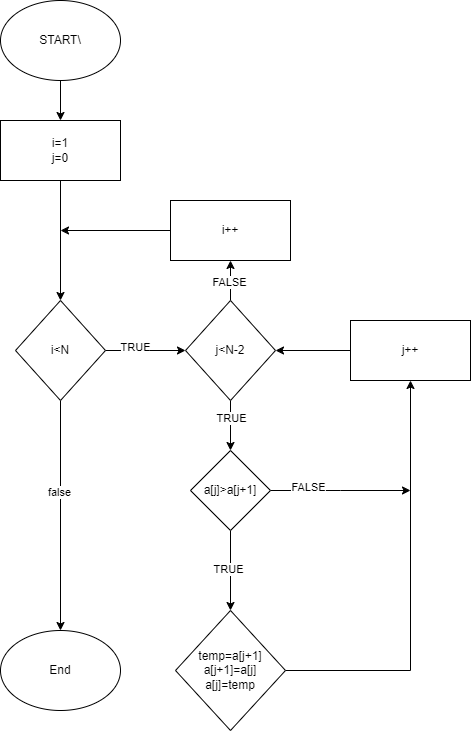

The diagram above was exported from draw.io. Its source (the exported page's mxGraphModel, read from the mxfile embedded in the PNG):
<mxGraphModel dx="1290" dy="522" grid="1" gridSize="10" guides="1" tooltips="1" connect="1" arrows="1" fold="1" page="1" pageScale="1" pageWidth="827" pageHeight="1169" math="0" shadow="0">
  <root>
    <mxCell id="0" />
    <mxCell id="1" parent="0" />
    <mxCell id="UN8NdMbWoJWMU8Sqr3_6-3" value="" style="edgeStyle=orthogonalEdgeStyle;rounded=0;orthogonalLoop=1;jettySize=auto;html=1;" edge="1" parent="1" source="UN8NdMbWoJWMU8Sqr3_6-1" target="UN8NdMbWoJWMU8Sqr3_6-2">
      <mxGeometry relative="1" as="geometry" />
    </mxCell>
    <mxCell id="UN8NdMbWoJWMU8Sqr3_6-1" value="START\" style="ellipse;whiteSpace=wrap;html=1;" vertex="1" parent="1">
      <mxGeometry x="90" y="20" width="120" height="80" as="geometry" />
    </mxCell>
    <mxCell id="UN8NdMbWoJWMU8Sqr3_6-5" value="" style="edgeStyle=orthogonalEdgeStyle;rounded=0;orthogonalLoop=1;jettySize=auto;html=1;" edge="1" parent="1" source="UN8NdMbWoJWMU8Sqr3_6-2" target="UN8NdMbWoJWMU8Sqr3_6-4">
      <mxGeometry relative="1" as="geometry" />
    </mxCell>
    <mxCell id="UN8NdMbWoJWMU8Sqr3_6-2" value="i=1&lt;div&gt;j=0&lt;/div&gt;" style="whiteSpace=wrap;html=1;" vertex="1" parent="1">
      <mxGeometry x="90" y="140" width="120" height="60" as="geometry" />
    </mxCell>
    <mxCell id="UN8NdMbWoJWMU8Sqr3_6-7" value="" style="edgeStyle=orthogonalEdgeStyle;rounded=0;orthogonalLoop=1;jettySize=auto;html=1;" edge="1" parent="1" source="UN8NdMbWoJWMU8Sqr3_6-4" target="UN8NdMbWoJWMU8Sqr3_6-6">
      <mxGeometry relative="1" as="geometry" />
    </mxCell>
    <mxCell id="UN8NdMbWoJWMU8Sqr3_6-21" value="TRUE" style="edgeLabel;html=1;align=center;verticalAlign=middle;resizable=0;points=[];" vertex="1" connectable="0" parent="UN8NdMbWoJWMU8Sqr3_6-7">
      <mxGeometry x="-0.27" y="4" relative="1" as="geometry">
        <mxPoint as="offset" />
      </mxGeometry>
    </mxCell>
    <mxCell id="UN8NdMbWoJWMU8Sqr3_6-23" style="edgeStyle=orthogonalEdgeStyle;rounded=0;orthogonalLoop=1;jettySize=auto;html=1;exitX=0.5;exitY=1;exitDx=0;exitDy=0;" edge="1" parent="1" source="UN8NdMbWoJWMU8Sqr3_6-4" target="UN8NdMbWoJWMU8Sqr3_6-22">
      <mxGeometry relative="1" as="geometry" />
    </mxCell>
    <mxCell id="UN8NdMbWoJWMU8Sqr3_6-24" value="false" style="edgeLabel;html=1;align=center;verticalAlign=middle;resizable=0;points=[];" vertex="1" connectable="0" parent="UN8NdMbWoJWMU8Sqr3_6-23">
      <mxGeometry x="-0.2104" y="-2" relative="1" as="geometry">
        <mxPoint as="offset" />
      </mxGeometry>
    </mxCell>
    <mxCell id="UN8NdMbWoJWMU8Sqr3_6-4" value="i&amp;lt;N" style="rhombus;whiteSpace=wrap;html=1;" vertex="1" parent="1">
      <mxGeometry x="105" y="320" width="90" height="100" as="geometry" />
    </mxCell>
    <mxCell id="UN8NdMbWoJWMU8Sqr3_6-9" value="" style="edgeStyle=orthogonalEdgeStyle;rounded=0;orthogonalLoop=1;jettySize=auto;html=1;" edge="1" parent="1" source="UN8NdMbWoJWMU8Sqr3_6-6" target="UN8NdMbWoJWMU8Sqr3_6-8">
      <mxGeometry relative="1" as="geometry" />
    </mxCell>
    <mxCell id="UN8NdMbWoJWMU8Sqr3_6-25" value="TRUE" style="edgeLabel;html=1;align=center;verticalAlign=middle;resizable=0;points=[];" vertex="1" connectable="0" parent="UN8NdMbWoJWMU8Sqr3_6-9">
      <mxGeometry x="-0.328" relative="1" as="geometry">
        <mxPoint as="offset" />
      </mxGeometry>
    </mxCell>
    <mxCell id="UN8NdMbWoJWMU8Sqr3_6-18" value="" style="edgeStyle=orthogonalEdgeStyle;rounded=0;orthogonalLoop=1;jettySize=auto;html=1;" edge="1" parent="1" source="UN8NdMbWoJWMU8Sqr3_6-6" target="UN8NdMbWoJWMU8Sqr3_6-17">
      <mxGeometry relative="1" as="geometry" />
    </mxCell>
    <mxCell id="UN8NdMbWoJWMU8Sqr3_6-27" value="FALSE" style="edgeLabel;html=1;align=center;verticalAlign=middle;resizable=0;points=[];" vertex="1" connectable="0" parent="UN8NdMbWoJWMU8Sqr3_6-18">
      <mxGeometry x="-0.04" y="2" relative="1" as="geometry">
        <mxPoint as="offset" />
      </mxGeometry>
    </mxCell>
    <mxCell id="UN8NdMbWoJWMU8Sqr3_6-6" value="j&amp;lt;N-2" style="rhombus;whiteSpace=wrap;html=1;" vertex="1" parent="1">
      <mxGeometry x="275" y="320" width="90" height="100" as="geometry" />
    </mxCell>
    <mxCell id="UN8NdMbWoJWMU8Sqr3_6-11" value="" style="edgeStyle=orthogonalEdgeStyle;rounded=0;orthogonalLoop=1;jettySize=auto;html=1;" edge="1" parent="1" source="UN8NdMbWoJWMU8Sqr3_6-8" target="UN8NdMbWoJWMU8Sqr3_6-10">
      <mxGeometry relative="1" as="geometry" />
    </mxCell>
    <mxCell id="UN8NdMbWoJWMU8Sqr3_6-26" value="TRUE" style="edgeLabel;html=1;align=center;verticalAlign=middle;resizable=0;points=[];" vertex="1" connectable="0" parent="UN8NdMbWoJWMU8Sqr3_6-11">
      <mxGeometry x="-0.055" y="-3" relative="1" as="geometry">
        <mxPoint as="offset" />
      </mxGeometry>
    </mxCell>
    <mxCell id="UN8NdMbWoJWMU8Sqr3_6-14" style="edgeStyle=orthogonalEdgeStyle;rounded=0;orthogonalLoop=1;jettySize=auto;html=1;exitX=1;exitY=0.5;exitDx=0;exitDy=0;" edge="1" parent="1" source="UN8NdMbWoJWMU8Sqr3_6-8">
      <mxGeometry relative="1" as="geometry">
        <mxPoint x="500" y="510" as="targetPoint" />
      </mxGeometry>
    </mxCell>
    <mxCell id="UN8NdMbWoJWMU8Sqr3_6-15" value="FALSE" style="edgeLabel;html=1;align=center;verticalAlign=middle;resizable=0;points=[];" vertex="1" connectable="0" parent="UN8NdMbWoJWMU8Sqr3_6-14">
      <mxGeometry x="-0.4789" y="4" relative="1" as="geometry">
        <mxPoint as="offset" />
      </mxGeometry>
    </mxCell>
    <mxCell id="UN8NdMbWoJWMU8Sqr3_6-8" value="a[j]&amp;gt;a[j+1]" style="rhombus;whiteSpace=wrap;html=1;" vertex="1" parent="1">
      <mxGeometry x="280" y="470" width="80" height="80" as="geometry" />
    </mxCell>
    <mxCell id="UN8NdMbWoJWMU8Sqr3_6-13" value="" style="edgeStyle=orthogonalEdgeStyle;rounded=0;orthogonalLoop=1;jettySize=auto;html=1;" edge="1" parent="1" source="UN8NdMbWoJWMU8Sqr3_6-10" target="UN8NdMbWoJWMU8Sqr3_6-12">
      <mxGeometry relative="1" as="geometry" />
    </mxCell>
    <mxCell id="UN8NdMbWoJWMU8Sqr3_6-10" value="temp=a[j+1]&lt;div&gt;a[j+1]=a[j]&lt;/div&gt;&lt;div&gt;a[j]=temp&lt;/div&gt;" style="rhombus;whiteSpace=wrap;html=1;" vertex="1" parent="1">
      <mxGeometry x="265" y="630" width="110" height="120" as="geometry" />
    </mxCell>
    <mxCell id="UN8NdMbWoJWMU8Sqr3_6-16" style="edgeStyle=orthogonalEdgeStyle;rounded=0;orthogonalLoop=1;jettySize=auto;html=1;exitX=0;exitY=0.5;exitDx=0;exitDy=0;entryX=1;entryY=0.5;entryDx=0;entryDy=0;" edge="1" parent="1" source="UN8NdMbWoJWMU8Sqr3_6-12" target="UN8NdMbWoJWMU8Sqr3_6-6">
      <mxGeometry relative="1" as="geometry" />
    </mxCell>
    <mxCell id="UN8NdMbWoJWMU8Sqr3_6-12" value="j++" style="whiteSpace=wrap;html=1;" vertex="1" parent="1">
      <mxGeometry x="440" y="340" width="120" height="60" as="geometry" />
    </mxCell>
    <mxCell id="UN8NdMbWoJWMU8Sqr3_6-20" style="edgeStyle=orthogonalEdgeStyle;rounded=0;orthogonalLoop=1;jettySize=auto;html=1;exitX=0;exitY=0.5;exitDx=0;exitDy=0;" edge="1" parent="1" source="UN8NdMbWoJWMU8Sqr3_6-17">
      <mxGeometry relative="1" as="geometry">
        <mxPoint x="150" y="250" as="targetPoint" />
      </mxGeometry>
    </mxCell>
    <mxCell id="UN8NdMbWoJWMU8Sqr3_6-17" value="i++" style="whiteSpace=wrap;html=1;" vertex="1" parent="1">
      <mxGeometry x="260" y="220" width="120" height="60" as="geometry" />
    </mxCell>
    <mxCell id="UN8NdMbWoJWMU8Sqr3_6-22" value="End" style="ellipse;whiteSpace=wrap;html=1;" vertex="1" parent="1">
      <mxGeometry x="90" y="650" width="120" height="80" as="geometry" />
    </mxCell>
  </root>
</mxGraphModel>